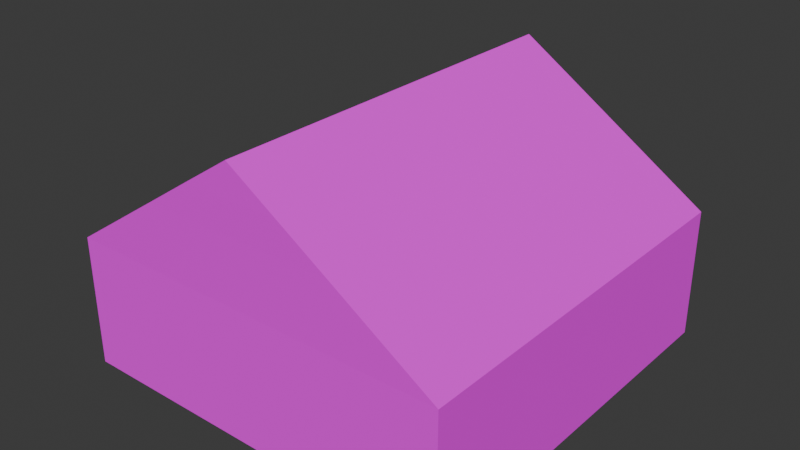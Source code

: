 # Source: tavern_interior.blend  (saved by Blender 5.2.45; exported with 4.5.12 LTS)
import bpy
from mathutils import Matrix  # noqa: F401  (used for matrix-valued properties, if any)

bpy.ops.wm.read_factory_settings(use_empty=True)
scene = bpy.context.scene
scene.name = 'Scene'

# ---- collections
col_collection = bpy.data.collections.new('Collection'); scene.collection.children.link(col_collection)

# ---- images (referenced by path relative to the original .blend; pixels are not part of the script)
import os
ASSET_DIR = os.environ.get("B2B_ASSET_DIR", "")  # directory of the original .blend (textures are referenced by path, not embedded)
HERE = os.path.dirname(os.path.abspath(__file__))  # packed textures are extracted next to this script under _unpacked/

def load_image(name, relpath, width, height, colorspace="sRGB"):
    """Load a texture the original file referenced (path relative to the .blend, or extracted next to this script)."""
    p = next((c for c in (os.path.join(HERE, relpath), os.path.join(ASSET_DIR, relpath)) if relpath and os.path.exists(c)), "")
    if p:
        img = bpy.data.images.load(p, check_existing=True)
        img.name = name
    else:  # same state as the original file: an image datablock whose file is absent (Cycles renders it pink)
        img = bpy.data.images.new(name, width, height)
        img.source = "FILE"
        img.filepath = "//" + (relpath or name)
    img.colorspace_settings.name = colorspace
    return img
img_wall_atlus_png = load_image('wall_atlus.png', 'wall_atlus.png', 1024, 1024, 'sRGB')
img_tavern_atlus_png = load_image('tavern_atlus.png', 'tavern_atlus.png', 1024, 1024, 'sRGB')

# ---- materials (node trees are filled in below, after node groups)
mat_material = bpy.data.materials.new('Material')
mat_material.alpha_threshold = 0.0
mat_material.use_backface_culling_lightprobe_volume = False
mat_material.roughness = 0.5
mat_material.line_color = (0.0, 0.0, 0.0, 1.0)
mat_material_001 = bpy.data.materials.new('Material.001')

# ---- material node trees
mat_material.use_nodes = True; mat_material.node_tree.nodes.clear()
_N = mat_material.node_tree.nodes; _L = mat_material.node_tree.links
n0 = _N.new('ShaderNodeOutputMaterial'); n0.name = 'Material Output'; n0.location = (200, 100)
n1 = _N.new('ShaderNodeBsdfPrincipled'); n1.name = 'Principled BSDF'; n1.location = (-200, 100)
n1.inputs[2].default_value = 1.0
n1.inputs[10].default_value = 0.005
n2 = _N.new('ShaderNodeTexImage'); n2.name = 'Image Texture'; n2.location = (-535, 231)
n2.image = img_wall_atlus_png
_L.new(n1.outputs[0], n0.inputs[0])
_L.new(n2.outputs[0], n1.inputs[0])
n0.is_active_output = True
mat_material_001.use_nodes = True; mat_material_001.node_tree.nodes.clear()
_N = mat_material_001.node_tree.nodes; _L = mat_material_001.node_tree.links
n0 = _N.new('ShaderNodeBsdfPrincipled'); n0.name = 'Principled BSDF'; n0.location = (-200, 100)
n0.inputs[2].default_value = 1.0
n0.inputs[10].default_value = 0.005
n1 = _N.new('ShaderNodeOutputMaterial'); n1.name = 'Material Output'; n1.location = (200, 100)
n2 = _N.new('ShaderNodeTexImage'); n2.name = 'Image Texture'; n2.location = (-729, 214)
n2.image = img_tavern_atlus_png
_L.new(n0.outputs[0], n1.inputs[0])
_L.new(n2.outputs[0], n0.inputs[0])
n1.is_active_output = True

# ---- world
world_world = bpy.data.worlds.new('World'); scene.world = world_world
world_world.use_nodes = True; world_world.node_tree.nodes.clear()
_N = world_world.node_tree.nodes; _L = world_world.node_tree.links
n0 = _N.new('ShaderNodeOutputWorld'); n0.name = 'World Output'; n0.location = (200, 100)
n1 = _N.new('ShaderNodeBackground'); n1.name = 'Background'; n1.location = (-200, 100)
n1.inputs[0].default_value = (0.05088, 0.05088, 0.05088, 1.0)
_L.new(n1.outputs[0], n0.inputs[0])
n0.is_active_output = True
world_world.color = (0.05088, 0.05088, 0.05088)
world_world.sun_shadow_jitter_overblur = 0.0

# ---- meshes
me_plane = bpy.data.meshes.new('Plane')
me_plane.from_pydata([(-1.0, -1.0, 0.0), (1.0, -1.0, 0.0), (-1.0, 1.0, 0.0), (1.0, 1.0, 0.0), (-1.0, 0.6667, 0.0), (-1.0, 0.3333, 0.0), (-1.0, -2.98e-08, 0.0), (-1.0, -0.3333, 0.0), (-1.0, -0.6667, 0.0), (1.0, -0.6667, 0.0), (1.0, -0.3333, 0.0), (1.0, 2.98e-08, 0.0), (1.0, 0.3333, 0.0), (1.0, 0.6667, 0.0), (-0.6667, -1.0, 0.0), (-0.3333, -1.0, 0.0), (2.98e-08, -1.0, 0.0), (0.3333, -1.0, 0.0), (0.6667, -1.0, 0.0), (0.6667, 1.0, 0.0), (0.3333, 1.0, 0.0), (-2.98e-08, 1.0, 0.0), (-0.3333, 1.0, 0.0), (-0.6667, 1.0, 0.0), (0.6667, -0.6667, 0.0), (0.3333, -0.6667, 0.0), (-2.98e-08, -0.6667, 0.0), (-0.3333, -0.6667, 0.0), (-0.6667, -0.6667, 0.0), (0.6667, -0.3333, 0.0), (0.3333, -0.3333, 0.0), (-2.98e-08, -0.3333, 0.0), (-0.3333, -0.3333, 0.0), (-0.6667, -0.3333, 0.0), (0.6667, 1.987e-08, 0.0), (0.3333, 9.934e-09, 0.0), (-2.98e-08, -8.882e-16, 0.0), (-0.3333, -9.934e-09, 0.0), (-0.6667, -1.987e-08, 0.0), (0.6667, 0.3333, 0.0), (0.3333, 0.3333, 0.0), (-2.98e-08, 0.3333, 0.0), (-0.3333, 0.3333, 0.0), (-0.6667, 0.3333, 0.0), (0.6667, 0.6667, 0.0), (0.3333, 0.6667, 0.0), (-2.98e-08, 0.6667, 0.0), (-0.3333, 0.6667, 0.0), (-0.6667, 0.6667, 0.0)], [], [(44, 13, 3, 19), (18, 1, 9, 24), (24, 9, 10, 29), (29, 10, 11, 34), (34, 11, 12, 39), (39, 12, 13, 44), (5, 43, 48, 4), (43, 42, 47, 48), (42, 41, 46, 47), (41, 40, 45, 46), (40, 39, 44, 45), (6, 38, 43, 5), (38, 37, 42, 43), (37, 36, 41, 42), (36, 35, 40, 41), (35, 34, 39, 40), (7, 33, 38, 6), (33, 32, 37, 38), (32, 31, 36, 37), (31, 30, 35, 36), (30, 29, 34, 35), (8, 28, 33, 7), (28, 27, 32, 33), (27, 26, 31, 32), (26, 25, 30, 31), (25, 24, 29, 30), (0, 14, 28, 8), (14, 15, 27, 28), (15, 16, 26, 27), (16, 17, 25, 26), (17, 18, 24, 25), (4, 48, 23, 2), (48, 47, 22, 23), (47, 46, 21, 22), (46, 45, 20, 21), (45, 44, 19, 20)])
me_plane.polygons.foreach_set('material_index', [1, 1, 1, 1, 1, 1, 1, 1, 1, 1, 1, 1, 1, 1, 1, 1, 1, 1, 1, 1, 1, 1, 1, 1, 1, 1, 1, 1, 1, 1, 1, 1, 1, 1, 1, 1])
_uv = me_plane.uv_layers.new(name='UVMap')
_uv.uv.foreach_set('vector', [0.001116, 0.5167, 0.5224, 0.5167, 0.5224, 1.0, 0.001116, 1.0, 0.001116, 0.5167, 0.5224, 0.5167, 0.5224, 1.0, 0.001116, 1.0, 0.001116, 0.5167, 0.5224, 0.5167, 0.5224, 1.0, 0.001116, 1.0, 0.001116, 0.5167, 0.5224, 0.5167, 0.5224, 1.0, 0.001116, 1.0, 0.001116, 0.5167, 0.5224, 0.5167, 0.5224, 1.0, 0.001116, 1.0, 0.001116, 0.5167, 0.5224, 0.5167, 0.5224, 1.0, 0.001116, 1.0, 0.001116, 0.5167, 0.5224, 0.5167, 0.5224, 1.0, 0.001116, 1.0, 0.001116, 0.5167, 0.5224, 0.5167, 0.5224, 1.0, 0.001116, 1.0, 0.001116, 0.5167, 0.5224, 0.5167, 0.5224, 1.0, 0.001116, 1.0, 0.001116, 0.5167, 0.5224, 0.5167, 0.5224, 1.0, 0.001116, 1.0, 0.001116, 0.5167, 0.5224, 0.5167, 0.5224, 1.0, 0.001116, 1.0, 0.001116, 0.5167, 0.5224, 0.5167, 0.5224, 1.0, 0.001116, 1.0, 0.001116, 0.5167, 0.5224, 0.5167, 0.5224, 1.0, 0.001116, 1.0, 0.001116, 0.5167, 0.5224, 0.5167, 0.5224, 1.0, 0.001116, 1.0, 0.001116, 0.5167, 0.5224, 0.5167, 0.5224, 1.0, 0.001116, 1.0, 0.001116, 0.5167, 0.5224, 0.5167, 0.5224, 1.0, 0.001116, 1.0, 0.001116, 0.5167, 0.5224, 0.5167, 0.5224, 1.0, 0.001116, 1.0, 0.001116, 0.5167, 0.5224, 0.5167, 0.5224, 1.0, 0.001116, 1.0, 0.001116, 0.5167, 0.5224, 0.5167, 0.5224, 1.0, 0.001116, 1.0, 0.001116, 0.5167, 0.5224, 0.5167, 0.5224, 1.0, 0.001116, 1.0, 0.001116, 0.5167, 0.5224, 0.5167, 0.5224, 1.0, 0.001116, 1.0, 0.001116, 0.5167, 0.5224, 0.5167, 0.5224, 1.0, 0.001116, 1.0, 0.001116, 0.5167, 0.5224, 0.5167, 0.5224, 1.0, 0.001116, 1.0, 0.001116, 0.5167, 0.5224, 0.5167, 0.5224, 1.0, 0.001116, 1.0, 0.001116, 0.5167, 0.5224, 0.5167, 0.5224, 1.0, 0.001116, 1.0, 0.001116, 0.5167, 0.5224, 0.5167, 0.5224, 1.0, 0.001116, 1.0, 0.001116, 0.5167, 0.5224, 0.5167, 0.5224, 1.0, 0.001116, 1.0, 0.001116, 0.5167, 0.5224, 0.5167, 0.5224, 1.0, 0.001116, 1.0, 0.001116, 0.5167, 0.5224, 0.5167, 0.5224, 1.0, 0.001116, 1.0, 0.001116, 0.5167, 0.5224, 0.5167, 0.5224, 1.0, 0.001116, 1.0, 0.001116, 0.5167, 0.5224, 0.5167, 0.5224, 1.0, 0.001116, 1.0, 0.001116, 0.5167, 0.5224, 0.5167, 0.5224, 1.0, 0.001116, 1.0, 0.001116, 0.5167, 0.5224, 0.5167, 0.5224, 1.0, 0.001116, 1.0, 0.001116, 0.5167, 0.5224, 0.5167, 0.5224, 1.0, 0.001116, 1.0, 0.001116, 0.5167, 0.5224, 0.5167, 0.5224, 1.0, 0.001116, 1.0, 0.001116, 0.5167, 0.5224, 0.5167, 0.5224, 1.0, 0.001116, 1.0])
me_plane.materials.append(mat_material)
me_plane.materials.append(mat_material_001)
me_plane.update()
me_plane_001 = bpy.data.meshes.new('Plane.001')
me_plane_001.from_pydata([(-1.0, -1.0, 0.0), (1.0, -1.0, 0.0), (-1.0, 1.0, 0.0), (1.0, 1.0, 0.0), (-1.0, 1.0, 0.6667), (1.0, 1.0, 0.6667), (-1.0, -1.0, 0.6667), (1.0, -1.0, 0.6667), (-0.7143, -1.0, 0.0), (-0.4286, -1.0, 0.0), (-0.1429, -1.0, 0.0), (0.1429, -1.0, 0.0), (0.4286, -1.0, 0.0), (0.7143, -1.0, 0.0), (-0.7143, -1.0, 0.6667), (-0.4286, -1.0, 0.6667), (-0.1429, -1.0, 0.6667), (0.1429, -1.0, 0.6667), (0.4286, -1.0, 0.6667), (0.7143, -1.0, 0.6667), (-1.0, 0.7143, 0.0), (-1.0, 0.4286, 0.0), (-1.0, 0.1429, 0.0), (-1.0, -0.1429, 0.0), (-1.0, -0.4286, 0.0), (-1.0, -0.7143, 0.0), (-1.0, 0.7143, 0.6667), (-1.0, 0.4286, 0.6667), (-1.0, 0.1429, 0.6667), (-1.0, -0.1429, 0.6667), (-1.0, -0.4286, 0.6667), (-1.0, -0.7143, 0.6667), (0.7143, 1.0, 0.0), (0.4286, 1.0, 0.0), (0.1429, 1.0, 0.0), (-0.1429, 1.0, 0.0), (-0.4286, 1.0, 0.0), (-0.7143, 1.0, 0.0), (0.7143, 1.0, 0.6667), (0.4286, 1.0, 0.6667), (0.1429, 1.0, 0.6667), (-0.1429, 1.0, 0.6667), (-0.4286, 1.0, 0.6667), (-0.7143, 1.0, 0.6667), (1.0, -0.7143, 0.0), (1.0, -0.4286, 0.0), (1.0, -0.1429, 0.0), (1.0, 0.1429, 0.0), (1.0, 0.4286, 0.0), (1.0, 0.7143, 0.0), (1.0, 0.7143, 0.6667), (1.0, 0.4286, 0.6667), (1.0, 0.1429, 0.6667), (1.0, -0.1429, 0.6667), (1.0, -0.4286, 0.6667), (1.0, -0.7143, 0.6667)], [], [(32, 3, 5, 38), (8, 0, 6, 14), (20, 2, 4, 26), (49, 50, 5, 3), (1, 13, 19, 7), (13, 12, 18, 19), (12, 11, 17, 18), (11, 10, 16, 17), (10, 9, 15, 16), (9, 8, 14, 15), (0, 25, 31, 6), (25, 24, 30, 31), (24, 23, 29, 30), (23, 22, 28, 29), (22, 21, 27, 28), (21, 20, 26, 27), (2, 37, 43, 4), (37, 36, 42, 43), (36, 35, 41, 42), (35, 34, 40, 41), (34, 33, 39, 40), (33, 32, 38, 39), (1, 7, 55, 44), (44, 55, 54, 45), (45, 54, 53, 46), (46, 53, 52, 47), (47, 52, 51, 48), (48, 51, 50, 49)])
_uv = me_plane_001.uv_layers.new(name='UVMap')
_uv.uv.foreach_set('vector', [0.8585, 0.01604, 0.9984, 0.01604, 0.9984, 0.9714, 0.8585, 0.9714, 0.842, 0.01798, 0.9774, 0.01798, 0.9774, 0.9339, 0.842, 0.9339, 0.8701, 0.1019, 1.006, 0.1019, 1.006, 0.9867, 0.8701, 0.9867, 0.1691, 0.02846, 0.1691, 0.9833, 0.03133, 0.9833, 0.03133, 0.02846, 0.02962, 0.01798, 0.165, 0.01798, 0.165, 0.9339, 0.02962, 0.9339, 0.165, 0.01798, 0.3004, 0.01798, 0.3004, 0.9339, 0.165, 0.9339, 0.3004, 0.01798, 0.4358, 0.01798, 0.4358, 0.9339, 0.3004, 0.9339, 0.4358, 0.01798, 0.5712, 0.01798, 0.5712, 0.9339, 0.4358, 0.9339, 0.5712, 0.01798, 0.7066, 0.01798, 0.7066, 0.9339, 0.5712, 0.9339, 0.7066, 0.01798, 0.842, 0.01798, 0.842, 0.9339, 0.7066, 0.9339, 0.05164, 0.1019, 0.188, 0.1019, 0.188, 0.9867, 0.05164, 0.9867, 0.188, 0.1019, 0.3244, 0.1019, 0.3244, 0.9867, 0.188, 0.9867, 0.3244, 0.1019, 0.4608, 0.1019, 0.4608, 0.9867, 0.3244, 0.9867, 0.4608, 0.1019, 0.5972, 0.1019, 0.5972, 0.9867, 0.4608, 0.9867, 0.5972, 0.1019, 0.7336, 0.1019, 0.7336, 0.9867, 0.5972, 0.9867, 0.7336, 0.1019, 0.8701, 0.1019, 0.8701, 0.9867, 0.7336, 0.9867, 0.01928, 0.01604, 0.1592, 0.01604, 0.1592, 0.9714, 0.01928, 0.9714, 0.1592, 0.01604, 0.299, 0.01604, 0.299, 0.9714, 0.1592, 0.9714, 0.299, 0.01604, 0.4389, 0.01604, 0.4389, 0.9714, 0.299, 0.9714, 0.4389, 0.01604, 0.5788, 0.01604, 0.5788, 0.9714, 0.4389, 0.9714, 0.5788, 0.01604, 0.7187, 0.01604, 0.7187, 0.9714, 0.5788, 0.9714, 0.7187, 0.01604, 0.8585, 0.01604, 0.8585, 0.9714, 0.7187, 0.9714, 0.996, 0.02846, 0.996, 0.9833, 0.8582, 0.9833, 0.8582, 0.02846, 0.8582, 0.02846, 0.8582, 0.9833, 0.7204, 0.9833, 0.7204, 0.02846, 0.7204, 0.02846, 0.7204, 0.9833, 0.5826, 0.9833, 0.5826, 0.02846, 0.5826, 0.02846, 0.5826, 0.9833, 0.4448, 0.9833, 0.4448, 0.02846, 0.4448, 0.02846, 0.4448, 0.9833, 0.307, 0.9833, 0.307, 0.02846, 0.307, 0.02846, 0.307, 0.9833, 0.1691, 0.9833, 0.1691, 0.02846])
me_plane_001.materials.append(mat_material)
me_plane_001.update()
me_plane_002 = bpy.data.meshes.new('Plane.002')
me_plane_002.from_pydata([(-1.0, 1.0, 0.6667), (1.0, 1.0, 0.6667), (-1.0, -1.0, 0.6667), (1.0, -1.0, 0.6667), (-1.0, 0.7143, 0.6667), (-1.0, 0.4286, 0.6667), (-1.0, 0.1429, 0.6667), (-1.0, -0.1429, 0.6667), (-1.0, -0.4286, 0.6667), (-1.0, -0.7143, 0.6667), (1.0, 0.7143, 0.6667), (1.0, 0.4286, 0.6667), (1.0, 0.1429, 0.6667), (1.0, -0.1429, 0.6667), (1.0, -0.4286, 0.6667), (1.0, -0.7143, 0.6667), (0.0, 0.9833, 1.333), (0.0, 0.9833, 1.333), (0.0, -1.017, 1.333), (0.0, -1.017, 1.333), (0.0, 0.6976, 1.333), (0.0, 0.4119, 1.333), (0.0, 0.1262, 1.333), (0.0, -0.1595, 1.333), (0.0, -0.4452, 1.333), (0.0, -0.731, 1.333), (0.0, 0.6976, 1.333), (0.0, 0.4119, 1.333), (0.0, 0.1262, 1.333), (0.0, -0.1595, 1.333), (0.0, -0.4452, 1.333), (0.0, -0.731, 1.333), (0.25, -0.1554, 1.167), (0.5, -0.1512, 1.0), (0.75, -0.147, 0.8333), (0.75, -0.4327, 0.8333), (0.5, -0.4369, 1.0), (0.25, -0.4411, 1.167), (0.75, -0.7185, 0.8333), (0.5, -0.7226, 1.0), (0.25, -0.7268, 1.167), (0.75, -1.004, 0.8333), (0.5, -1.008, 1.0), (0.25, -1.013, 1.167), (0.25, 0.9875, 1.167), (0.5, 0.9917, 1.0), (0.75, 0.9958, 0.8333), (0.75, 0.7101, 0.8333), (0.5, 0.706, 1.0), (0.25, 0.7018, 1.167), (0.75, 0.4244, 0.8333), (0.5, 0.4202, 1.0), (0.25, 0.4161, 1.167), (0.75, 0.1387, 0.8333), (0.5, 0.1345, 1.0), (0.25, 0.1304, 1.167), (-0.25, -0.1554, 1.167), (-0.5, -0.1512, 1.0), (-0.75, -0.147, 0.8333), (-0.75, 0.1387, 0.8333), (-0.5, 0.1345, 1.0), (-0.25, 0.1304, 1.167), (-0.25, -1.013, 1.167), (-0.5, -1.008, 1.0), (-0.75, -1.004, 0.8333), (-0.75, -0.7185, 0.8333), (-0.5, -0.7226, 1.0), (-0.25, -0.7268, 1.167), (-0.25, -0.4411, 1.167), (-0.5, -0.4369, 1.0), (-0.75, -0.4327, 0.8333), (-0.25, 0.7018, 1.167), (-0.5, 0.706, 1.0), (-0.75, 0.7101, 0.8333), (-0.75, 0.9958, 0.8333), (-0.5, 0.9917, 1.0), (-0.25, 0.9875, 1.167), (-0.25, 0.4161, 1.167), (-0.5, 0.4202, 1.0), (-0.75, 0.4244, 0.8333)], [], [(56, 61, 22, 23), (32, 37, 30, 29), (62, 67, 25, 18), (37, 40, 31, 30), (68, 56, 23, 24), (40, 43, 19, 31), (67, 68, 24, 25), (44, 49, 26, 17), (49, 52, 27, 26), (71, 76, 16, 20), (77, 71, 20, 21), (52, 55, 28, 27), (61, 77, 21, 22), (55, 32, 29, 28), (12, 13, 34, 53), (53, 34, 33, 54), (54, 33, 32, 55), (11, 12, 53, 50), (50, 53, 54, 51), (51, 54, 55, 52), (10, 11, 50, 47), (47, 50, 51, 48), (48, 51, 52, 49), (1, 10, 47, 46), (46, 47, 48, 45), (45, 48, 49, 44), (15, 3, 41, 38), (38, 41, 42, 39), (39, 42, 43, 40), (14, 15, 38, 35), (35, 38, 39, 36), (36, 39, 40, 37), (13, 14, 35, 34), (34, 35, 36, 33), (33, 36, 37, 32), (6, 5, 79, 59), (59, 79, 78, 60), (60, 78, 77, 61), (5, 4, 73, 79), (79, 73, 72, 78), (78, 72, 71, 77), (4, 0, 74, 73), (73, 74, 75, 72), (72, 75, 76, 71), (9, 8, 70, 65), (65, 70, 69, 66), (66, 69, 68, 67), (8, 7, 58, 70), (70, 58, 57, 69), (69, 57, 56, 68), (2, 9, 65, 64), (64, 65, 66, 63), (63, 66, 67, 62), (7, 6, 59, 58), (58, 59, 60, 57), (57, 60, 61, 56), (46, 45, 44, 17, 16, 76, 75, 74, 0, 1), (64, 63, 62, 18, 19, 43, 42, 41, 3, 2)])
_uv = me_plane_002.uv_layers.new(name='UVMap')
_uv.uv.foreach_set('vector', [0.001408, 0.001408, 0.5204, 0.001408, 0.5204, 0.5149, 0.001408, 0.5149, 0.001408, 0.001408, 0.5204, 0.001408, 0.5204, 0.5149, 0.001408, 0.5149, 0.001408, 0.001408, 0.5204, 0.001408, 0.5204, 0.5149, 0.001408, 0.5149, 0.001408, 0.001408, 0.5204, 0.001408, 0.5204, 0.5149, 0.001408, 0.5149, 0.001408, 0.001408, 0.5204, 0.001408, 0.5204, 0.5149, 0.001408, 0.5149, 0.001408, 0.001408, 0.5204, 0.001408, 0.5204, 0.5149, 0.001408, 0.5149, 0.001408, 0.001408, 0.5204, 0.001408, 0.5204, 0.5149, 0.001408, 0.5149, 0.001408, 0.001408, 0.5204, 0.001408, 0.5204, 0.5149, 0.001408, 0.5149, 0.001408, 0.001408, 0.5204, 0.001408, 0.5204, 0.5149, 0.001408, 0.5149, 0.001408, 0.001408, 0.5204, 0.001408, 0.5204, 0.5149, 0.001408, 0.5149, 0.001408, 0.001408, 0.5204, 0.001408, 0.5204, 0.5149, 0.001408, 0.5149, 0.001408, 0.001408, 0.5204, 0.001408, 0.5204, 0.5149, 0.001408, 0.5149, 0.001408, 0.001408, 0.5204, 0.001408, 0.5204, 0.5149, 0.001408, 0.5149, 0.001408, 0.001408, 0.5204, 0.001408, 0.5204, 0.5149, 0.001408, 0.5149, 0.001408, 0.001408, 0.5204, 0.001408, 0.5204, 0.5149, 0.001408, 0.5149, 0.001408, 0.001408, 0.5204, 0.001408, 0.5204, 0.5149, 0.001408, 0.5149, 0.001408, 0.001408, 0.5204, 0.001408, 0.5204, 0.5149, 0.001408, 0.5149, 0.001408, 0.001408, 0.5204, 0.001408, 0.5204, 0.5149, 0.001408, 0.5149, 0.001408, 0.001408, 0.5204, 0.001408, 0.5204, 0.5149, 0.001408, 0.5149, 0.001408, 0.001408, 0.5204, 0.001408, 0.5204, 0.5149, 0.001408, 0.5149, 0.001408, 0.001408, 0.5204, 0.001408, 0.5204, 0.5149, 0.001408, 0.5149, 0.001408, 0.001408, 0.5204, 0.001408, 0.5204, 0.5149, 0.001408, 0.5149, 0.001408, 0.001408, 0.5204, 0.001408, 0.5204, 0.5149, 0.001408, 0.5149, 0.001408, 0.001408, 0.5204, 0.001408, 0.5204, 0.5149, 0.001408, 0.5149, 0.001408, 0.001408, 0.5204, 0.001408, 0.5204, 0.5149, 0.001408, 0.5149, 0.001408, 0.001408, 0.5204, 0.001408, 0.5204, 0.5149, 0.001408, 0.5149, 0.001408, 0.001408, 0.5204, 0.001408, 0.5204, 0.5149, 0.001408, 0.5149, 0.001408, 0.001408, 0.5204, 0.001408, 0.5204, 0.5149, 0.001408, 0.5149, 0.001408, 0.001408, 0.5204, 0.001408, 0.5204, 0.5149, 0.001408, 0.5149, 0.001408, 0.001408, 0.5204, 0.001408, 0.5204, 0.5149, 0.001408, 0.5149, 0.001408, 0.001408, 0.5204, 0.001408, 0.5204, 0.5149, 0.001408, 0.5149, 0.001408, 0.001408, 0.5204, 0.001408, 0.5204, 0.5149, 0.001408, 0.5149, 0.001408, 0.001408, 0.5204, 0.001408, 0.5204, 0.5149, 0.001408, 0.5149, 0.001408, 0.001408, 0.5204, 0.001408, 0.5204, 0.5149, 0.001408, 0.5149, 0.001408, 0.001408, 0.5204, 0.001408, 0.5204, 0.5149, 0.001408, 0.5149, 0.001408, 0.001408, 0.5204, 0.001408, 0.5204, 0.5149, 0.001408, 0.5149, 0.001408, 0.001408, 0.5204, 0.001408, 0.5204, 0.5149, 0.001408, 0.5149, 0.001408, 0.001408, 0.5204, 0.001408, 0.5204, 0.5149, 0.001408, 0.5149, 0.001408, 0.001408, 0.5204, 0.001408, 0.5204, 0.5149, 0.001408, 0.5149, 0.001408, 0.001408, 0.5204, 0.001408, 0.5204, 0.5149, 0.001408, 0.5149, 0.001408, 0.001408, 0.5204, 0.001408, 0.5204, 0.5149, 0.001408, 0.5149, 0.001408, 0.001408, 0.5204, 0.001408, 0.5204, 0.5149, 0.001408, 0.5149, 0.001408, 0.001408, 0.5204, 0.001408, 0.5204, 0.5149, 0.001408, 0.5149, 0.001408, 0.001408, 0.5204, 0.001408, 0.5204, 0.5149, 0.001408, 0.5149, 0.001408, 0.001408, 0.5204, 0.001408, 0.5204, 0.5149, 0.001408, 0.5149, 0.001408, 0.001408, 0.5204, 0.001408, 0.5204, 0.5149, 0.001408, 0.5149, 0.001408, 0.001408, 0.5204, 0.001408, 0.5204, 0.5149, 0.001408, 0.5149, 0.001408, 0.001408, 0.5204, 0.001408, 0.5204, 0.5149, 0.001408, 0.5149, 0.001408, 0.001408, 0.5204, 0.001408, 0.5204, 0.5149, 0.001408, 0.5149, 0.001408, 0.001408, 0.5204, 0.001408, 0.5204, 0.5149, 0.001408, 0.5149, 0.001408, 0.001408, 0.5204, 0.001408, 0.5204, 0.5149, 0.001408, 0.5149, 0.001408, 0.001408, 0.5204, 0.001408, 0.5204, 0.5149, 0.001408, 0.5149, 0.001408, 0.001408, 0.5204, 0.001408, 0.5204, 0.5149, 0.001408, 0.5149, 0.001408, 0.001408, 0.5204, 0.001408, 0.5204, 0.5149, 0.001408, 0.5149, 0.001408, 0.001408, 0.5204, 0.001408, 0.5204, 0.5149, 0.001408, 0.5149, 0.001408, 0.001408, 0.5204, 0.001408, 0.5204, 0.5149, 0.001408, 0.5149, 0.09923, 0.291, 0.147, 0.3229, 0.1948, 0.3547, 0.2425, 0.3866, 0.2425, 0.3866, 0.2903, 0.3547, 0.3381, 0.3229, 0.3859, 0.291, 0.4336, 0.2592, 0.05146, 0.2592, 0.1018, 0.291, 0.1496, 0.3229, 0.1973, 0.3547, 0.2451, 0.3866, 0.2451, 0.3866, 0.2929, 0.3547, 0.3407, 0.3229, 0.3884, 0.291, 0.4362, 0.2592, 0.05404, 0.2592])
me_plane_002.materials.append(mat_material_001)
me_plane_002.update()

# ---- objects
ob_floor = bpy.data.objects.new('Floor', me_plane)
ob_walls = bpy.data.objects.new('Walls', me_plane_001)
ob_walls_001 = bpy.data.objects.new('Walls.001', me_plane_002)

# ---- transforms, parenting, visibility, modifiers, constraints
ob_floor.location = (0.0, 0.0, 0.0)
ob_floor.scale = (6.0, 6.0, 6.0)
ob_walls.location = (0.0, 0.0, 0.0)
ob_walls.scale = (6.0, 6.0, 6.0)
ob_walls_001.location = (0.0, 0.0, 0.0)
ob_walls_001.scale = (6.0, 6.0, 6.0)

# ---- collection membership
col_collection.objects.link(ob_floor)
col_collection.objects.link(ob_walls)
col_collection.objects.link(ob_walls_001)

# ---- scene / render settings (as saved in the file)
scene.frame_start = 1; scene.frame_end = 250; scene.frame_set(1)
scene.render.engine = 'BLENDER_EEVEE_NEXT'
scene.render.bake_bias = 0.0
scene.render.bake_samples = 0
scene.render.compositor_device = 'GPU'
scene.eevee.use_volume_custom_range = False
scene.eevee.fast_gi_thickness_near = 0.1
scene.eevee.fast_gi_thickness_far = 0.0
scene.eevee.ray_tracing_options.screen_trace_thickness = 0.1
bpy.context.view_layer.update()

# ---- added for rendering (the .blend has no active camera and no usable light): camera, sun
cam_auto = bpy.data.cameras.new('AutoCamera')
cam_auto.lens = 50.0
cam_auto.sensor_width = 36.0
cam_auto.clip_end = 1000.0
ob_auto_camera = bpy.data.objects.new('AutoCamera', cam_auto)
scene.collection.objects.link(ob_auto_camera)
ob_auto_camera.location = (17.4181, -20.9517, 17.9345)
ob_auto_camera.rotation_euler = (1.09748, -7.21219e-08, 0.694738)
scene.camera = ob_auto_camera
light_auto_sun = bpy.data.lights.new('AutoSun', 'SUN')
light_auto_sun.energy = 3.0
light_auto_sun.angle = 0.0523599
ob_auto_sun = bpy.data.objects.new('AutoSun', light_auto_sun)
scene.collection.objects.link(ob_auto_sun)
ob_auto_sun.rotation_euler = (0.872665, 0.174533, 0.523599)
bpy.context.view_layer.update()
